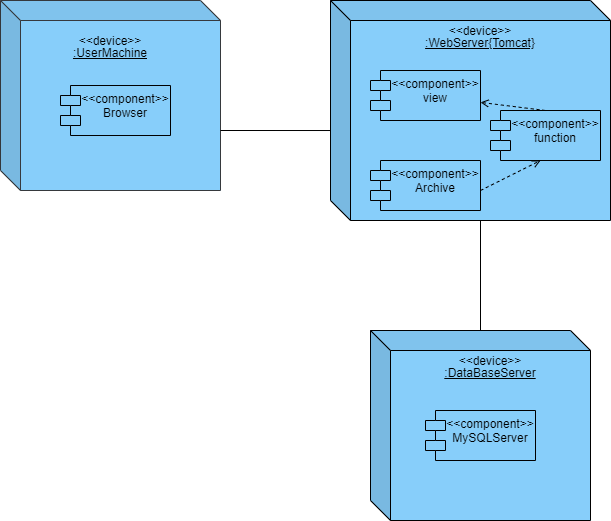

The diagram above was exported from draw.io. Its source (the exported page's mxGraphModel, read from the mxfile embedded in the PNG):
<mxGraphModel dx="1086" dy="806" grid="1" gridSize="10" guides="1" tooltips="1" connect="1" arrows="1" fold="1" page="1" pageScale="1" pageWidth="827" pageHeight="1169" math="0" shadow="0">
  <root>
    <mxCell id="0" />
    <mxCell id="1" parent="0" />
    <mxCell id="HDhsvrYSSUYDtbq9BVCy-1" value="" style="shape=cube;whiteSpace=wrap;html=1;boundedLbl=1;backgroundOutline=1;darkOpacity=0.05;darkOpacity2=0.1;strokeColor=#36393d;fillColor=#87CEFA;" parent="1" vertex="1">
      <mxGeometry x="120" y="80" width="220" height="190" as="geometry" />
    </mxCell>
    <mxCell id="HDhsvrYSSUYDtbq9BVCy-2" value="&amp;lt;&amp;lt;device&amp;gt;&amp;gt;" style="text;html=1;strokeColor=none;fillColor=none;align=center;verticalAlign=middle;whiteSpace=wrap;rounded=0;" parent="1" vertex="1">
      <mxGeometry x="210" y="110" width="40" height="20" as="geometry" />
    </mxCell>
    <mxCell id="HDhsvrYSSUYDtbq9BVCy-3" value="&lt;&lt;component&gt;&gt;&#10;Browser" style="shape=module;align=left;spacingLeft=20;align=center;verticalAlign=top;fillColor=#87CEFA;" parent="1" vertex="1">
      <mxGeometry x="180" y="165" width="110" height="50" as="geometry" />
    </mxCell>
    <mxCell id="HDhsvrYSSUYDtbq9BVCy-4" value="" style="endArrow=none;html=1;entryX=-0.001;entryY=0.591;entryDx=0;entryDy=0;entryPerimeter=0;" parent="1" target="HDhsvrYSSUYDtbq9BVCy-5" edge="1">
      <mxGeometry width="50" height="50" relative="1" as="geometry">
        <mxPoint x="340" y="210" as="sourcePoint" />
        <mxPoint x="420" y="210" as="targetPoint" />
      </mxGeometry>
    </mxCell>
    <mxCell id="HDhsvrYSSUYDtbq9BVCy-5" value="" style="shape=cube;whiteSpace=wrap;html=1;boundedLbl=1;backgroundOutline=1;darkOpacity=0.05;darkOpacity2=0.1;fillColor=#87CEFA;" parent="1" vertex="1">
      <mxGeometry x="450" y="80" width="280" height="220" as="geometry" />
    </mxCell>
    <mxCell id="HDhsvrYSSUYDtbq9BVCy-6" value="&lt;&lt;component&gt;&gt;&#10;function" style="shape=module;align=left;spacingLeft=20;align=center;verticalAlign=top;fillColor=#87CEFA;" parent="1" vertex="1">
      <mxGeometry x="610" y="190" width="110" height="50" as="geometry" />
    </mxCell>
    <mxCell id="HDhsvrYSSUYDtbq9BVCy-7" value="&lt;&lt;component&gt;&gt;&#10;Archive" style="shape=module;align=left;spacingLeft=20;align=center;verticalAlign=top;fillColor=#87CEFA;" parent="1" vertex="1">
      <mxGeometry x="490" y="240" width="110" height="50" as="geometry" />
    </mxCell>
    <mxCell id="HDhsvrYSSUYDtbq9BVCy-8" value="&lt;&lt;component&gt;&gt;&#10;view" style="shape=module;align=left;spacingLeft=20;align=center;verticalAlign=top;fillColor=#87CEFA;" parent="1" vertex="1">
      <mxGeometry x="490" y="150" width="110" height="50" as="geometry" />
    </mxCell>
    <mxCell id="HDhsvrYSSUYDtbq9BVCy-10" value=":UserMachine" style="text;html=1;strokeColor=none;fillColor=none;align=center;verticalAlign=middle;whiteSpace=wrap;rounded=0;fontStyle=4" parent="1" vertex="1">
      <mxGeometry x="210" y="122" width="40" height="20" as="geometry" />
    </mxCell>
    <mxCell id="HDhsvrYSSUYDtbq9BVCy-12" value=":WebServer{Tomcat}" style="text;html=1;strokeColor=none;fillColor=none;align=center;verticalAlign=middle;whiteSpace=wrap;rounded=0;fontStyle=4" parent="1" vertex="1">
      <mxGeometry x="580" y="112" width="40" height="20" as="geometry" />
    </mxCell>
    <mxCell id="HDhsvrYSSUYDtbq9BVCy-13" value="&amp;lt;&amp;lt;device&amp;gt;&amp;gt;" style="text;html=1;strokeColor=none;fillColor=none;align=center;verticalAlign=middle;whiteSpace=wrap;rounded=0;" parent="1" vertex="1">
      <mxGeometry x="580" y="100" width="40" height="20" as="geometry" />
    </mxCell>
    <mxCell id="HDhsvrYSSUYDtbq9BVCy-15" value="" style="endArrow=none;html=1;entryX=0;entryY=0;entryDx=150;entryDy=220;entryPerimeter=0;" parent="1" target="HDhsvrYSSUYDtbq9BVCy-5" edge="1">
      <mxGeometry width="50" height="50" relative="1" as="geometry">
        <mxPoint x="600" y="410" as="sourcePoint" />
        <mxPoint x="644.86" y="350.02" as="targetPoint" />
      </mxGeometry>
    </mxCell>
    <mxCell id="HDhsvrYSSUYDtbq9BVCy-16" value="" style="shape=cube;whiteSpace=wrap;html=1;boundedLbl=1;backgroundOutline=1;darkOpacity=0.05;darkOpacity2=0.1;fillColor=#87CEFA;" parent="1" vertex="1">
      <mxGeometry x="490" y="410" width="220" height="190" as="geometry" />
    </mxCell>
    <mxCell id="HDhsvrYSSUYDtbq9BVCy-17" value="&amp;lt;&amp;lt;device&amp;gt;&amp;gt;" style="text;html=1;strokeColor=none;fillColor=none;align=center;verticalAlign=middle;whiteSpace=wrap;rounded=0;" parent="1" vertex="1">
      <mxGeometry x="590" y="430" width="40" height="20" as="geometry" />
    </mxCell>
    <mxCell id="HDhsvrYSSUYDtbq9BVCy-20" value=":DataBaseServer" style="text;html=1;strokeColor=none;fillColor=none;align=center;verticalAlign=middle;whiteSpace=wrap;rounded=0;fontStyle=4" parent="1" vertex="1">
      <mxGeometry x="590" y="442" width="40" height="20" as="geometry" />
    </mxCell>
    <mxCell id="HDhsvrYSSUYDtbq9BVCy-21" value="&lt;&lt;component&gt;&gt;&#10;MySQLServer" style="shape=module;align=left;spacingLeft=20;align=center;verticalAlign=top;fillColor=#87CEFA;" parent="1" vertex="1">
      <mxGeometry x="545" y="490" width="110" height="50" as="geometry" />
    </mxCell>
    <mxCell id="HDhsvrYSSUYDtbq9BVCy-23" value="" style="endArrow=open;html=1;rounded=0;jumpStyle=arc;dashed=1;exitX=1;exitY=0.6;exitDx=0;exitDy=0;exitPerimeter=0;endFill=0;" parent="1" source="HDhsvrYSSUYDtbq9BVCy-7" edge="1">
      <mxGeometry width="50" height="50" relative="1" as="geometry">
        <mxPoint x="610" y="290" as="sourcePoint" />
        <mxPoint x="660" y="240" as="targetPoint" />
      </mxGeometry>
    </mxCell>
    <mxCell id="HDhsvrYSSUYDtbq9BVCy-24" value="" style="endArrow=open;html=1;rounded=0;jumpStyle=arc;dashed=1;exitX=0.5;exitY=0;exitDx=0;exitDy=0;endFill=0;" parent="1" source="HDhsvrYSSUYDtbq9BVCy-6" target="HDhsvrYSSUYDtbq9BVCy-8" edge="1">
      <mxGeometry width="50" height="50" relative="1" as="geometry">
        <mxPoint x="635" y="180" as="sourcePoint" />
        <mxPoint x="695" y="150" as="targetPoint" />
      </mxGeometry>
    </mxCell>
  </root>
</mxGraphModel>